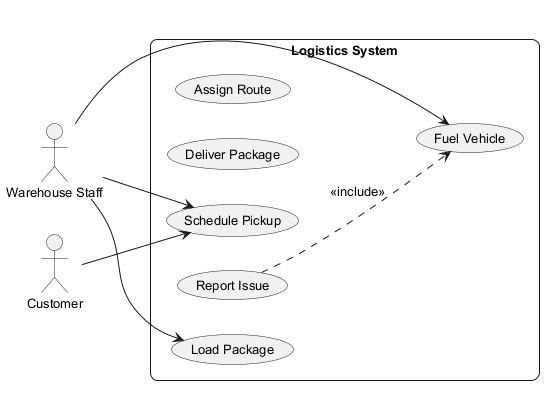

The diagram above was rendered by PlantUML. Its source (embedded in the PNG):
@startuml
skinparam backgroundColor #FFFFFF
skinparam roundCorner 15
skinparam defaultFontSize 13
left to right direction
actor "Warehouse Staff" as WS
actor "Customer" as C
rectangle "Logistics System" {
  usecase "Assign Route" as UC_AssignRoute
  usecase "Deliver Package" as UC_DeliverPackage
  usecase "Schedule Pickup" as UC_SchedulePickup
  usecase "Report Issue" as UC_ReportIssue
  usecase "Fuel Vehicle" as UC_FuelVehicle
  usecase "Load Package" as UC_LoadPackage
}
WS --> UC_FuelVehicle
WS --> UC_SchedulePickup
WS --> UC_LoadPackage
C --> UC_SchedulePickup
UC_ReportIssue ..> UC_FuelVehicle : <<include>>
@enduml